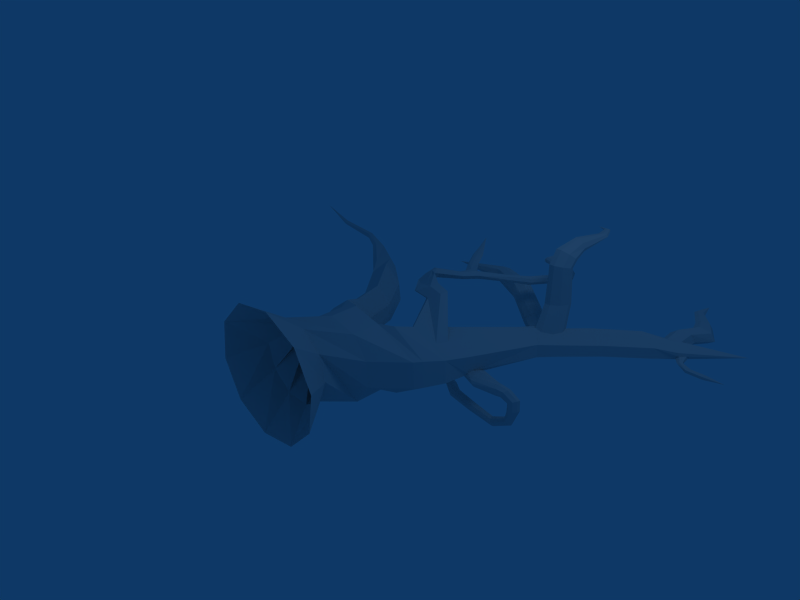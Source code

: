 # Source: tree_002.blend  (saved by Blender 2.49.2; exported with 4.5.12 LTS)
import bpy
from mathutils import Matrix  # noqa: F401  (used for matrix-valued properties, if any)

bpy.ops.wm.read_factory_settings(use_empty=True)
scene = bpy.context.scene
scene.name = 'Scene'

# ---- collections
col_collection_1 = bpy.data.collections.new('Collection 1'); scene.collection.children.link(col_collection_1)

# ---- world
world_world = bpy.data.worlds.new('World'); scene.world = world_world
world_world.color = (0.05656, 0.2208, 0.4)
world_world.use_sun_shadow = False
world_world.sun_shadow_jitter_overblur = 0.0
world_world.cycles.sampling_method = 'MANUAL'
world_world.cycles.sample_map_resolution = 256

# ---- cameras
cam_camera = bpy.data.cameras.new('Camera')
cam_camera.passepartout_alpha = 0.2
cam_camera.clip_end = 100.0
cam_camera.lens = 35.0
cam_camera.ortho_scale = 7.314
cam_camera.show_passepartout = False
cam_camera.show_safe_areas = True
cam_camera.dof.focus_distance = 0.0
cam_camera.dof.aperture_fstop = 128.0

# ---- lights
light_spot = bpy.data.lights.new('Spot', 'POINT')
light_spot.transmission_factor = 0.0
light_spot.cutoff_distance = 30.0
light_spot.energy = 100.0
light_spot.shadow_buffer_clip_start = 1.001
light_spot.shadow_soft_size = 1.0
light_spot.shadow_maximum_resolution = 0.006
light_spot.use_absolute_resolution = True
light_spot.cycles.use_multiple_importance_sampling = False

# ---- meshes
me_circle = bpy.data.meshes.new('Circle')
me_circle.from_pydata([(0.7071, -1.934, 0.7071), (0.9877, -1.934, 0.1564), (0.891, -1.934, -0.454), (0.454, -1.934, -0.891), (-0.1564, -1.934, -0.9877), (-0.7071, -1.934, -0.7071), (-0.9877, -1.934, -0.1564), (-0.891, -1.934, 0.454), (-0.454, -1.934, 0.891), (0.1564, -1.934, 0.9877), (0.5285, -1.441, 0.3376), (0.6259, -1.441, -0.03753), (0.4843, -1.441, -0.3983), (0.1577, -1.441, -0.6069), (-0.2291, -1.441, -0.5837), (-0.5285, -1.441, -0.3376), (-0.6259, -1.441, 0.03753), (-0.4843, -1.441, 0.3983), (-0.1577, -1.441, 0.6069), (0.2291, -1.441, 0.5837), (0.9347, -0.9975, -0.1766), (0.716, -0.9975, -0.4965), (0.2963, -0.9975, -0.6268), (-0.02081, -0.9975, -0.5177), (-0.2575, -0.9975, -0.2108), (-0.2686, -0.9975, 0.1766), (-0.04995, -0.9975, 0.4965), (0.2603, -0.9975, 0.6268), (0.6869, -0.9975, 0.5177), (0.9236, -0.9975, 0.2108), (0.716, -0.582, -0.4965), (1.372, -0.582, -0.1766), (0.2963, -0.582, -0.6268), (-0.02081, -0.582, -0.5177), (-0.4588, -0.582, -0.2108), (-0.4699, -0.582, 0.1766), (-0.04995, -0.582, 0.4965), (0.2603, -0.582, 0.6268), (0.6869, -0.582, 0.5177), (1.36, -0.582, 0.2108), (9.321e-06, -0.2605, -0.144), (-0.2977, -0.2605, -0.4163), (-0.6483, -0.2605, -0.1706), (-0.6572, -0.2605, 0.1395), (-0.321, -0.2605, 0.3957), (-0.02883, -0.2605, 0.1403), (-0.0444, -0.05605, -0.127), (-0.3045, -0.05605, -0.3648), (-0.6108, -0.05605, -0.1502), (-0.6185, -0.05605, 0.1207), (-0.3249, -0.05605, 0.3445), (-0.06959, -0.05605, 0.1214), (-0.1713, 0.4329, -0.127), (-0.4314, 0.4329, -0.3648), (-0.7377, 0.4329, -0.1502), (-0.7455, 0.4329, 0.1207), (-0.4518, 0.4329, 0.3445), (-0.1965, 0.4329, 0.1214), (-0.5803, 1.022, -0.1417), (-0.873, 1.022, -0.4095), (-1.218, 1.022, -0.1679), (-1.226, 1.022, 0.137), (-0.8959, 1.022, 0.3889), (-0.6086, 1.022, 0.1378), (-1.631, 1.541, -0.1917), (-1.457, 1.662, -0.1384), (-1.652, 1.399, -0.009018), (-1.553, 1.395, 0.1274), (-1.373, 1.532, 0.1653), (-1.372, 1.65, -0.008908), (-2.183, 2.089, -0.09857), (-2.296, 2.019, -0.08229), (-2.267, 1.937, 0.03055), (-2.178, 1.935, 0.08368), (-2.064, 2.014, 0.05681), (-2.104, 2.082, -0.0456), (-2.735, 2.283, -0.07379), (-2.677, 2.314, -0.04979), (-2.76, 2.248, -0.01459), (-2.738, 2.247, 0.03385), (-2.677, 2.281, 0.05303), (-2.659, 2.311, -0.004132), (-3.524, 2.435, -0.02525), (-3.544, 2.407, -0.0533), (-3.572, 2.383, -0.0252), (-3.576, 2.387, 0.008316), (-3.553, 2.418, 0.03445), (-3.529, 2.437, 0.005567), (-4.588, 2.796, -0.009237), (0.9238, -0.4782, -0.4965), (1.445, -0.4782, -0.1766), (0.5041, -0.4782, -0.1949), (0.468, -0.4782, 0.1949), (0.8946, -0.4782, 0.5177), (1.434, -0.4782, 0.2108), (1.022, -0.2244, -0.4331), (1.595, -0.2244, -0.1533), (0.6545, -0.2244, -0.1693), (0.623, -0.2244, 0.1716), (0.9961, -0.2244, 0.454), (1.585, -0.2244, 0.1856), (1.212, 0.089, -0.3868), (1.726, 0.089, -0.1362), (0.8836, 0.089, -0.1506), (0.8554, 0.089, 0.1546), (1.189, 0.089, 0.4073), (1.717, 0.089, 0.1671), (2.08, 1.051, -0.08159), (1.76, 1.051, -0.238), (1.554, 1.051, -0.09056), (1.537, 1.051, 0.1), (1.745, 1.051, 0.2578), (2.075, 1.051, 0.1078), (2.008, 1.355, -0.2172), (2.288, 1.267, -0.07393), (1.829, 1.412, -0.08215), (1.813, 1.417, 0.09235), (1.995, 1.359, 0.2368), (2.283, 1.269, 0.09947), (2.435, 1.771, -0.2046), (2.697, 1.68, -0.06932), (2.268, 1.83, -0.07707), (2.424, 1.775, 0.2242), (2.253, 1.835, 0.08773), (2.693, 1.682, 0.09446), (2.956, 2.205, -0.1981), (3.21, 2.117, -0.06692), (2.794, 2.262, -0.07444), (2.945, 2.209, 0.2176), (2.78, 2.267, 0.08534), (3.206, 2.119, 0.09186), (3.334, 2.384, -0.1198), (3.465, 2.279, -0.03817), (3.251, 2.451, -0.04285), (3.329, 2.388, 0.139), (3.244, 2.457, 0.05661), (3.463, 2.281, 0.06067), (4.144, 2.909, 0.009237), (1.093, -0.06768, 0.4307), (0.9741, 0.01066, 0.2926), (0.8579, -0.146, 0.3012), (1.339, -0.146, 0.3081), (1.405, 0.01066, 0.2989), (0.7764, 0.403, 0.6313), (0.7122, 0.3033, 0.5945), (0.7886, 0.2535, 0.6383), (0.8953, 0.4529, 0.6994), (0.9779, 0.3033, 0.7467), (1.014, 0.403, 0.7675), (0.485, 0.4833, 0.6242), (0.4114, 0.369, 0.5821), (0.4989, 0.3118, 0.6322), (0.6213, 0.5405, 0.7023), (0.716, 0.369, 0.7566), (0.7577, 0.4833, 0.7804), (0.2396, 0.7546, 0.6679), (0.166, 0.6863, 0.567), (0.2535, 0.6106, 0.5744), (0.3759, 0.7555, 0.7647), (0.5123, 0.6635, 0.7948), (0.4706, 0.5845, 0.7088), (0.229, 0.9399, 0.6524), (0.2778, 0.9084, 0.7267), (0.2535, 0.9298, 0.5677), (0.3681, 0.8549, 0.7622), (0.4309, 0.8244, 0.6469), (0.4585, 0.805, 0.7219), (0.5702, 1.12, 0.6526), (0.6081, 1.096, 0.7103), (0.6152, 1.096, 0.622), (0.6782, 1.054, 0.7378), (0.7483, 1.015, 0.7065), (0.7269, 1.03, 0.6484), (0.6651, 1.269, 0.7103), (0.5526, 1.273, 0.6526), (0.6723, 1.269, 0.622), (0.8017, 1.232, 0.7378), (0.8894, 1.177, 0.7065), (0.8679, 1.192, 0.6484), (0.7946, 1.241, 0.6352), (0.4901, 1.501, 0.696), (0.4205, 1.475, 0.6576), (0.4943, 1.503, 0.6382), (0.5756, 1.523, 0.6797), (0.4392, 1.483, 0.6802), (0.4426, 1.484, 0.6404), (0.5519, 1.519, 0.6549), (0.548, 1.517, 0.6963), (0.3109, 1.811, 0.696), (0.2599, 1.792, 0.6802), (0.2412, 1.784, 0.6576), (0.2633, 1.794, 0.6404), (0.3151, 1.813, 0.6382), (0.3727, 1.828, 0.6549), (0.3963, 1.832, 0.6797), (0.3687, 1.826, 0.6963), (0.1122, 2.102, 0.6738), (0.1369, 2.111, 0.6815), (0.1032, 2.098, 0.6629), (0.1139, 2.103, 0.6546), (0.1389, 2.112, 0.6536), (0.1667, 2.119, 0.6616), (0.1782, 2.121, 0.6736), (0.1648, 2.118, 0.6816), (-0.057, 2.434, 0.6679), (-0.057, 2.434, 0.6679), (-0.057, 2.434, 0.6679), (-0.057, 2.434, 0.6679), (-0.057, 2.434, 0.6679), (-0.057, 2.434, 0.6679), (-0.057, 2.434, 0.6679), (-0.057, 2.434, 0.6679), (-0.057, 2.434, 0.6679), (-0.057, 2.434, 0.6679), (-0.057, 2.434, 0.6679), (-0.057, 2.434, 0.6679), (-0.057, 2.434, 0.6679), (-0.057, 2.434, 0.6679), (-0.057, 2.434, 0.6679), (-0.057, 2.434, 0.6679), (1.961, 1.41, 0.2285), (1.777, 1.288, 0.1406), (1.77, 1.418, -0.04391), (1.94, 1.542, 0.03738), (1.863, 1.324, 0.2194), (1.738, 1.328, 0.0315), (1.978, 1.503, 0.1465), (1.854, 1.507, -0.04148), (1.519, 1.493, 0.1406), (1.605, 1.528, 0.2194), (1.689, 1.617, 0.2219), (1.48, 1.532, 0.0315), (1.512, 1.622, -0.04391), (1.721, 1.707, 0.1465), (1.682, 1.746, 0.03738), (1.596, 1.711, -0.04148), (1.091, 1.747, 0.4658), (1.067, 1.712, 0.3514), (1.157, 1.836, 0.5166), (1.099, 1.751, 0.2404), (1.169, 1.841, 0.1978), (1.227, 1.927, 0.474), (1.26, 1.966, 0.363), (1.236, 1.93, 0.2486), (0.5668, 2.012, 0.4422), (0.548, 1.985, 0.3527), (0.6187, 2.082, 0.4819), (0.5734, 2.015, 0.2658), (0.6282, 2.086, 0.2324), (0.6735, 2.153, 0.4486), (0.6989, 2.183, 0.3617), (0.6801, 2.156, 0.2722), (0.2378, 1.99, 0.4005), (0.2394, 1.973, 0.3549), (0.2356, 2.034, 0.4207), (0.2394, 1.993, 0.3106), (0.238, 2.038, 0.2937), (0.2341, 2.079, 0.4037), (0.2342, 2.1, 0.3595), (0.2358, 2.083, 0.3139), (-0.1866, 1.98, 0.3572), (1.899, 1.229, 0.235), (2.124, 1.327, 0.1832), (2.185, 1.535, 0.2208), (1.995, 1.231, 0.2065), (2.196, 1.451, 0.1963), (1.892, 1.301, 0.2368), (2.086, 1.517, 0.2277), (1.918, 1.369, 0.5701), (2.001, 1.371, 0.5701), (2.112, 1.453, 0.5701), (2.175, 1.561, 0.5701), (2.165, 1.633, 0.5701), (1.972, 1.525, 0.5701), (1.913, 1.431, 0.5701), (2.08, 1.618, 0.5701), (2.006, 1.385, 1.005), (1.932, 1.383, 1.005), (2.105, 1.458, 1.005), (2.161, 1.554, 1.005), (2.152, 1.617, 1.005), (1.927, 1.438, 1.005), (1.98, 1.522, 1.005), (2.076, 1.604, 1.005), (2.006, 1.388, 1.146), (1.932, 1.386, 1.147), (2.105, 1.459, 1.129), (2.161, 1.552, 1.107), (2.152, 1.614, 1.092), (1.927, 1.44, 1.134), (1.98, 1.521, 1.115), (2.076, 1.601, 1.095), (2.006, 1.522, 1.332), (1.932, 1.52, 1.333), (2.105, 1.576, 1.283), (2.161, 1.647, 1.219), (2.152, 1.694, 1.176), (1.98, 1.623, 1.24), (1.927, 1.561, 1.296), (2.076, 1.684, 1.185), (1.966, 1.903, 1.399), (2.017, 1.903, 1.397), (2.085, 1.901, 1.347), (2.123, 1.9, 1.281), (2.117, 1.899, 1.238), (1.963, 1.902, 1.361), (1.999, 1.9, 1.303), (2.065, 1.899, 1.247), (2.007, 2.35, 1.322), (2.031, 2.357, 1.346), (2.086, 2.373, 1.355), (2.134, 2.388, 1.342), (2.152, 2.392, 1.318), (2.024, 2.354, 1.302), (2.067, 2.367, 1.292), (2.124, 2.384, 1.297), (1.964, 2.587, 1.322), (1.978, 2.591, 1.336), (2.011, 2.601, 1.341), (2.039, 2.609, 1.334), (2.05, 2.612, 1.319), (1.974, 2.59, 1.31), (2.0, 2.597, 1.304), (2.033, 2.607, 1.307), (1.842, 2.636, 1.322), (1.258, 1.407, 0.6866), (1.221, 1.419, 0.643), (1.201, 1.453, 0.7348), (1.16, 1.461, 0.6644), (1.249, 1.406, 0.6591), (1.241, 1.426, 0.7234), (1.183, 1.442, 0.6414), (1.168, 1.467, 0.7061), (1.532, 1.557, 0.6876), (1.52, 1.556, 0.654), (1.486, 1.571, 0.6344), (1.51, 1.58, 0.7324), (1.462, 1.613, 0.7463), (1.441, 1.599, 0.6324), (1.413, 1.623, 0.6605), (1.422, 1.629, 0.7113), (1.752, 1.861, 0.6876), (1.74, 1.86, 0.654), (1.706, 1.875, 0.6344), (1.73, 1.884, 0.7324), (1.682, 1.917, 0.7463), (1.66, 1.903, 0.6324), (1.632, 1.927, 0.6605), (1.641, 1.933, 0.7113), (1.829, 1.963, 0.6876), (1.818, 1.958, 0.654), (1.781, 1.963, 0.6344), (1.802, 1.979, 0.7324), (1.746, 1.996, 0.7463), (1.729, 1.976, 0.6324), (1.696, 1.991, 0.6605), (1.703, 2.0, 0.7113), (1.854, 2.102, 0.6876), (1.846, 2.093, 0.654), (1.811, 2.082, 0.6344), (1.822, 2.105, 0.7324), (1.765, 2.096, 0.7463), (1.758, 2.072, 0.6324), (1.721, 2.071, 0.6605), (1.724, 2.081, 0.7113), (1.781, 2.246, 0.6876), (1.778, 2.235, 0.654), (1.753, 2.208, 0.6344), (1.752, 2.233, 0.7324), (1.706, 2.197, 0.7463), (1.712, 2.173, 0.6324), (1.681, 2.153, 0.6605), (1.678, 2.164, 0.7113), (1.441, 2.333, 0.6627), (1.443, 2.341, 0.686), (1.424, 2.314, 0.6491), (1.423, 2.332, 0.7171), (1.391, 2.307, 0.7267), (1.396, 2.29, 0.6477), (1.374, 2.277, 0.6672), (1.372, 2.284, 0.7024), (1.246, 2.391, 0.6627), (1.248, 2.399, 0.686), (1.228, 2.372, 0.6491), (1.228, 2.39, 0.7171), (1.196, 2.365, 0.7267), (1.2, 2.348, 0.6477), (1.178, 2.335, 0.6672), (1.176, 2.342, 0.7024), (1.213, 2.791, 0.6824), (1.615, 0.1535, -0.1811), (1.666, 0.07833, -0.1319), (1.715, 0.1535, -0.07118), (1.76, 0.3249, -0.118), (1.63, 0.09402, -0.1647), (1.691, 0.09608, -0.09631), (1.676, 0.2696, -0.1659), (1.753, 0.2599, -0.07527), (1.839, 0.008015, -0.1486), (1.862, 0.0237, -0.1913), (1.874, 0.08316, -0.2102), (1.811, 0.02576, -0.1157), (1.792, 0.08314, -0.08642), (1.874, 0.1993, -0.1474), (1.848, 0.2545, -0.0543), (1.805, 0.1896, -0.0504), (2.208, 0.06763, -0.1911), (2.205, 0.0357, -0.1385), (2.22, 0.129, -0.2062), (2.212, 0.04998, -0.07801), (2.226, 0.1042, -0.04428), (2.234, 0.1838, -0.1728), (2.241, 0.1983, -0.1117), (2.238, 0.1658, -0.05887), (2.275, 0.06763, -0.177), (2.296, 0.0357, -0.1289), (2.279, 0.129, -0.1959), (2.33, 0.04998, -0.07833), (2.358, 0.1042, -0.05457), (2.306, 0.1838, -0.1724), (2.341, 0.1983, -0.1214), (2.362, 0.1658, -0.07296), (2.409, 0.06689, -0.2113), (2.369, 0.09883, -0.2455), (2.364, 0.1602, -0.264), (2.462, 0.08117, -0.1806), (2.497, 0.1353, -0.1712), (2.399, 0.215, -0.2549), (2.453, 0.2295, -0.2238), (2.493, 0.197, -0.1895), (2.364, 0.09883, -0.3723), (2.411, 0.06689, -0.3491), (2.355, 0.1602, -0.3891), (2.47, 0.08117, -0.3322), (2.507, 0.1353, -0.3318), (2.391, 0.215, -0.3889), (2.45, 0.2295, -0.3719), (2.498, 0.197, -0.3484), (2.29, 0.1591, -0.5434), (2.328, 0.1327, -0.5649), (2.274, 0.2086, -0.5447), (2.366, 0.1442, -0.5969), (2.383, 0.1875, -0.6207), (2.291, 0.2521, -0.5686), (2.33, 0.2636, -0.6006), (2.367, 0.2371, -0.6222), (1.981, 0.2475, -0.7464), (2.004, 0.2211, -0.7832), (1.967, 0.297, -0.7402), (2.023, 0.2326, -0.8295), (2.027, 0.2759, -0.8585), (1.97, 0.3405, -0.7691), (1.989, 0.3521, -0.8156), (2.012, 0.3255, -0.8525), (1.548, 0.3171, -0.7446), (1.543, 0.2904, -0.7877), (1.559, 0.3666, -0.7332), (1.546, 0.3015, -0.8377), (1.556, 0.3446, -0.8655), (1.569, 0.4098, -0.761), (1.572, 0.4209, -0.8111), (1.567, 0.3941, -0.8542), (1.108, 0.382, -0.7856), (1.13, 0.4053, -0.7348), (1.172, 0.4476, -0.7214), (1.118, 0.3909, -0.8445), (1.155, 0.4273, -0.8773), (1.209, 0.4841, -0.7541), (1.22, 0.4931, -0.8132), (1.197, 0.4697, -0.864), (1.004, 0.4917, -0.7348), (0.9908, 0.4626, -0.7856), (1.031, 0.5452, -0.7214), (0.9978, 0.4744, -0.8445), (1.021, 0.5208, -0.8773), (1.054, 0.5918, -0.7541), (1.061, 0.6036, -0.8132), (1.048, 0.5744, -0.864), (0.873, 0.5782, -0.7462), (0.8619, 0.5543, -0.788), (0.8946, 0.6223, -0.7352), (0.8676, 0.564, -0.8365), (0.8871, 0.6022, -0.8635), (0.9142, 0.6607, -0.7621), (0.9199, 0.6704, -0.8107), (0.9088, 0.6463, -0.8526), (0.6876, 0.6457, -0.7462), (0.6806, 0.6203, -0.788), (0.7018, 0.6927, -0.7352), (0.6847, 0.6308, -0.8365), (0.6977, 0.6716, -0.8635), (0.7149, 0.7337, -0.7621), (0.719, 0.7442, -0.8107), (0.712, 0.7187, -0.8526), (0.5113, 0.7063, -0.7699), (0.5074, 0.6922, -0.7931), (0.5192, 0.7323, -0.7638), (0.5096, 0.698, -0.82), (0.5169, 0.7206, -0.8349), (0.5264, 0.7551, -0.7787), (0.5287, 0.7609, -0.8057), (0.5248, 0.7467, -0.8289), (0.3269, 0.793, -0.7699), (0.3146, 0.7851, -0.7931), (0.3501, 0.8071, -0.7638), (0.3201, 0.7879, -0.82), (0.3406, 0.8, -0.8349), (0.3707, 0.8192, -0.7787), (0.3763, 0.822, -0.8057), (0.3639, 0.8141, -0.8289), (0.3242, 0.9165, -0.7699), (0.3096, 0.9171, -0.7931), (0.3513, 0.9147, -0.7638), (0.3157, 0.9162, -0.82), (0.3394, 0.9143, -0.8349), (0.3751, 0.9128, -0.7787), (0.3813, 0.9119, -0.8057), (0.3666, 0.9125, -0.8289), (0.3454, 1.213, -0.7994), (3.503, 2.412, -0.0711), (3.434, 2.293, -0.03852), (3.555, 2.357, 0.01124), (3.561, 2.415, -0.02705), (3.439, 2.348, -0.07568), (3.488, 2.294, 0.004588), (3.527, 2.178, -0.03544), (3.526, 2.209, -0.05899), (3.556, 2.238, -0.05693), (3.557, 2.175, -0.009198), (3.587, 2.204, -0.006665), (3.586, 2.236, -0.03063), (3.698, 2.077, -0.05513), (3.714, 2.108, -0.07254), (3.734, 2.137, -0.05069), (3.702, 2.074, -0.01563), (3.722, 2.102, 0.006924), (3.738, 2.134, -0.01077), (3.919, 2.077, -0.05513), (3.935, 2.108, -0.07254), (3.955, 2.137, -0.05069), (3.923, 2.074, -0.01563), (3.943, 2.102, 0.006924), (3.959, 2.134, -0.01077), (4.203, 2.129, -0.03297), (3.399, 2.472, 0.1272), (3.14, 2.404, 0.06348), (3.36, 2.538, -0.03378), (3.459, 2.538, 0.04133), (3.232, 2.403, 0.1361), (3.193, 2.466, -0.01981), (3.128, 2.671, 0.0895), (3.22, 2.699, 0.1563), (3.387, 2.759, 0.1202), (3.181, 2.694, -0.01209), (3.348, 2.754, -0.05391), (3.447, 2.785, 0.01463), (3.386, 2.996, 0.1563), (3.29, 3.0, 0.0895), (3.564, 2.996, 0.1202), (3.348, 3.004, -0.01209), (3.526, 3.004, -0.05391), (3.629, 3.0, 0.01463), (3.223, 3.204, 0.07836), (3.286, 3.226, 0.1251), (3.401, 3.273, 0.0998), (3.26, 3.222, 0.007304), (3.374, 3.269, -0.02195), (3.442, 3.293, 0.02599), (3.039, 3.522, 0.06897), (3.08, 3.537, 0.09876), (3.153, 3.566, 0.08265), (3.063, 3.534, 0.02364), (3.136, 3.563, 0.004977), (3.179, 3.579, 0.03556), (3.109, 3.845, 0.05243)], [], [(0, 1, 11, 10), (2, 1, 11, 12), (3, 2, 12, 13), (3, 4, 14, 13), (4, 5, 15, 14), (5, 6, 16, 15), (7, 6, 16, 17), (7, 8, 18, 17), (8, 9, 19, 18), (0, 9, 19, 10), (10, 11, 21, 20), (12, 11, 21, 22), (13, 12, 22, 23), (13, 14, 24, 23), (14, 15, 25, 24), (15, 16, 26, 25), (17, 16, 26, 27), (17, 18, 28, 27), (18, 19, 29, 28), (10, 19, 29, 20), (20, 21, 30, 31), (22, 21, 30, 32), (23, 22, 32, 33), (23, 24, 34, 33), (24, 25, 35, 34), (25, 26, 36, 35), (27, 26, 36, 37), (27, 28, 38, 37), (28, 29, 39, 38), (20, 29, 39, 31), (33, 32, 40, 41), (33, 34, 42, 41), (34, 35, 43, 42), (35, 36, 44, 43), (37, 36, 44, 45), (41, 40, 46, 47), (41, 42, 48, 47), (42, 43, 49, 48), (43, 44, 50, 49), (45, 44, 50, 51), (40, 45, 51, 46), (32, 37, 45, 40), (47, 46, 52, 53), (47, 48, 54, 53), (48, 49, 55, 54), (49, 50, 56, 55), (51, 50, 56, 57), (46, 51, 57, 52), (53, 52, 58, 59), (53, 54, 60, 59), (54, 55, 61, 60), (55, 56, 62, 61), (57, 56, 62, 63), (52, 57, 63, 58), (59, 58, 65, 64), (59, 60, 66, 64), (60, 61, 67, 66), (61, 62, 68, 67), (63, 62, 68, 69), (58, 63, 69, 65), (64, 65, 70, 71), (64, 66, 72, 71), (66, 67, 73, 72), (67, 68, 74, 73), (69, 68, 74, 75), (65, 69, 75, 70), (71, 70, 77, 76), (71, 72, 78, 76), (72, 73, 79, 78), (73, 74, 80, 79), (75, 74, 80, 81), (70, 75, 81, 77), (76, 77, 82, 83), (76, 78, 84, 83), (78, 79, 85, 84), (79, 80, 86, 85), (81, 80, 86, 87), (77, 81, 87, 82), (83, 82, 88), (83, 84, 88), (84, 85, 88), (85, 86, 88), (87, 86, 88), (82, 87, 88), (31, 30, 89, 90), (32, 30, 89, 91), (37, 38, 93, 92), (38, 39, 94, 93), (31, 39, 94, 90), (37, 32, 91, 92), (90, 89, 95, 96), (91, 89, 95, 97), (92, 93, 99, 98), (93, 94, 100, 99), (90, 94, 100, 96), (92, 91, 97, 98), (97, 95, 101, 103), (98, 97, 103, 104), (103, 101, 108, 109), (104, 105, 111, 110), (105, 106, 112, 111), (104, 103, 109, 110), (107, 108, 113, 114), (109, 108, 113, 115), (107, 112, 118, 114), (114, 113, 119, 120), (115, 113, 119, 121), (114, 118, 124, 120), (120, 119, 125, 126), (121, 119, 125, 127), (123, 122, 128, 129), (122, 124, 130, 128), (120, 124, 130, 126), (123, 121, 127, 129), (127, 125, 131, 133), (128, 130, 136, 134), (133, 131, 137), (134, 136, 137), (140, 138, 139), (98, 140, 139, 104), (138, 140, 99), (140, 98, 99), (104, 139, 105), (139, 138, 105), (142, 138, 141), (106, 142, 141, 100), (138, 142, 105), (142, 106, 105), (100, 141, 99), (141, 138, 99), (139, 140, 144, 143), (140, 99, 145, 144), (139, 105, 146, 143), (141, 142, 148, 147), (142, 105, 146, 148), (141, 99, 145, 147), (143, 144, 150, 149), (144, 145, 151, 150), (143, 146, 152, 149), (147, 148, 154, 153), (148, 146, 152, 154), (147, 145, 151, 153), (149, 150, 156, 155), (150, 151, 157, 156), (149, 152, 158, 155), (153, 154, 159, 160), (154, 152, 158, 159), (153, 151, 157, 160), (155, 156, 161, 162), (156, 157, 163, 161), (155, 158, 164, 162), (160, 159, 166, 165), (159, 158, 164, 166), (160, 157, 163, 165), (162, 161, 167, 168), (161, 163, 169, 167), (162, 164, 170, 168), (165, 166, 171, 172), (166, 164, 170, 171), (165, 163, 169, 172), (168, 167, 174, 173), (167, 169, 175, 174), (168, 170, 176, 173), (172, 171, 177, 178), (171, 170, 176, 177), (179, 172, 169), (175, 179, 169), (179, 178, 172), (183, 176, 179), (184, 173, 174), (181, 184, 174), (184, 180, 173), (185, 174, 175), (182, 185, 175), (185, 181, 174), (187, 173, 176), (183, 187, 176), (187, 180, 173), (186, 179, 175), (182, 186, 175), (186, 183, 179), (180, 184, 189, 188), (184, 181, 190, 189), (181, 185, 191, 190), (185, 182, 192, 191), (186, 182, 192, 193), (183, 186, 193, 194), (180, 187, 195, 188), (187, 183, 194, 195), (188, 189, 196, 197), (189, 190, 198, 196), (190, 191, 199, 198), (191, 192, 200, 199), (193, 192, 200, 201), (194, 193, 201, 202), (188, 195, 203, 197), (195, 194, 202, 203), (212, 197, 196), (204, 212, 196), (212, 205, 197), (213, 196, 198), (206, 213, 198), (213, 204, 196), (214, 198, 199), (207, 214, 199), (214, 206, 198), (215, 199, 200), (208, 215, 200), (215, 207, 199), (216, 201, 200), (208, 216, 200), (216, 209, 201), (217, 202, 201), (209, 217, 201), (217, 210, 202), (218, 197, 203), (211, 218, 203), (218, 205, 197), (219, 203, 202), (210, 219, 202), (219, 211, 203), (116, 221, 224, 220), (111, 224, 221, 110), (116, 221, 225, 222), (115, 222, 225, 109), (109, 225, 221, 110), (116, 220, 226, 223), (123, 223, 226, 122), (116, 222, 227, 223), (123, 223, 227, 121), (121, 227, 222, 115), (221, 224, 229, 228), (224, 220, 230, 229), (221, 225, 231, 228), (225, 222, 232, 231), (220, 226, 233, 230), (226, 223, 234, 233), (222, 227, 235, 232), (227, 223, 234, 235), (228, 229, 236, 237), (229, 230, 238, 236), (228, 231, 239, 237), (231, 232, 240, 239), (230, 233, 241, 238), (233, 234, 242, 241), (232, 235, 243, 240), (235, 234, 242, 243), (237, 236, 244, 245), (236, 238, 246, 244), (237, 239, 247, 245), (239, 240, 248, 247), (238, 241, 249, 246), (241, 242, 250, 249), (240, 243, 251, 248), (243, 242, 250, 251), (245, 244, 252, 253), (244, 246, 254, 252), (245, 247, 255, 253), (247, 248, 256, 255), (246, 249, 257, 254), (249, 250, 258, 257), (248, 251, 259, 256), (251, 250, 258, 259), (253, 252, 260), (252, 254, 260), (253, 255, 260), (255, 256, 260), (254, 257, 260), (257, 258, 260), (256, 259, 260), (259, 258, 260), (117, 261, 264, 262), (118, 262, 264, 112), (112, 264, 261, 111), (117, 262, 265, 263), (122, 263, 265, 124), (124, 265, 262, 118), (111, 261, 224), (263, 122, 226), (261, 266, 224), (266, 220, 224), (220, 266, 117), (266, 261, 117), (220, 267, 226), (267, 263, 226), (263, 267, 117), (267, 220, 117), (261, 264, 269, 268), (264, 262, 270, 269), (262, 265, 271, 270), (265, 263, 272, 271), (266, 220, 273, 274), (261, 266, 274, 268), (220, 267, 275, 273), (267, 263, 272, 275), (268, 269, 276, 277), (269, 270, 278, 276), (270, 271, 279, 278), (271, 272, 280, 279), (274, 273, 282, 281), (268, 274, 281, 277), (273, 275, 283, 282), (275, 272, 280, 283), (277, 276, 284, 285), (276, 278, 286, 284), (278, 279, 287, 286), (279, 280, 288, 287), (281, 282, 290, 289), (277, 281, 289, 285), (282, 283, 291, 290), (283, 280, 288, 291), (285, 284, 292, 293), (284, 286, 294, 292), (286, 287, 295, 294), (287, 288, 296, 295), (289, 290, 297, 298), (285, 289, 298, 293), (290, 291, 299, 297), (291, 288, 296, 299), (293, 292, 301, 300), (292, 294, 302, 301), (294, 295, 303, 302), (295, 296, 304, 303), (298, 297, 306, 305), (293, 298, 305, 300), (297, 299, 307, 306), (299, 296, 304, 307), (300, 301, 309, 308), (301, 302, 310, 309), (302, 303, 311, 310), (303, 304, 312, 311), (305, 306, 314, 313), (300, 305, 313, 308), (306, 307, 315, 314), (307, 304, 312, 315), (308, 309, 317, 316), (309, 310, 318, 317), (310, 311, 319, 318), (311, 312, 320, 319), (313, 314, 322, 321), (308, 313, 321, 316), (314, 315, 323, 322), (315, 312, 320, 323), (316, 317, 324), (317, 318, 324), (318, 319, 324), (319, 320, 324), (321, 322, 324), (316, 321, 324), (322, 323, 324), (323, 320, 324), (329, 178, 177), (325, 329, 177), (329, 326, 178), (330, 177, 176), (327, 330, 176), (330, 325, 177), (331, 178, 179), (328, 331, 179), (331, 326, 178), (332, 179, 176), (327, 332, 176), (332, 328, 179), (329, 325, 333, 334), (326, 329, 334, 335), (325, 330, 336, 333), (330, 327, 337, 336), (326, 331, 338, 335), (331, 328, 339, 338), (332, 327, 337, 340), (328, 332, 340, 339), (334, 333, 341, 342), (335, 334, 342, 343), (333, 336, 344, 341), (336, 337, 345, 344), (335, 338, 346, 343), (338, 339, 347, 346), (340, 337, 345, 348), (339, 340, 348, 347), (342, 341, 349, 350), (343, 342, 350, 351), (341, 344, 352, 349), (344, 345, 353, 352), (343, 346, 354, 351), (346, 347, 355, 354), (348, 345, 353, 356), (347, 348, 356, 355), (350, 349, 357, 358), (351, 350, 358, 359), (349, 352, 360, 357), (352, 353, 361, 360), (351, 354, 362, 359), (354, 355, 363, 362), (356, 353, 361, 364), (355, 356, 364, 363), (358, 357, 365, 366), (359, 358, 366, 367), (357, 360, 368, 365), (360, 361, 369, 368), (359, 362, 370, 367), (362, 363, 371, 370), (364, 361, 369, 372), (363, 364, 372, 371), (366, 365, 374, 373), (367, 366, 373, 375), (365, 368, 376, 374), (368, 369, 377, 376), (367, 370, 378, 375), (370, 371, 379, 378), (372, 369, 377, 380), (371, 372, 380, 379), (373, 374, 382, 381), (375, 373, 381, 383), (374, 376, 384, 382), (376, 377, 385, 384), (375, 378, 386, 383), (378, 379, 387, 386), (380, 377, 385, 388), (379, 380, 388, 387), (381, 382, 389), (383, 381, 389), (382, 384, 389), (384, 385, 389), (383, 386, 389), (386, 387, 389), (388, 385, 389), (387, 388, 389), (102, 391, 394, 390), (101, 390, 394, 95), (95, 394, 391, 96), (102, 391, 395, 392), (106, 392, 395, 100), (100, 395, 391, 96), (102, 390, 396, 393), (107, 393, 396, 108), (108, 396, 390, 101), (102, 392, 397, 393), (107, 393, 397, 112), (112, 397, 392, 106), (391, 394, 399, 398), (394, 390, 400, 399), (391, 395, 401, 398), (395, 392, 402, 401), (390, 396, 403, 400), (396, 393, 404, 403), (392, 397, 405, 402), (397, 393, 404, 405), (398, 399, 406, 407), (399, 400, 408, 406), (398, 401, 409, 407), (401, 402, 410, 409), (400, 403, 411, 408), (403, 404, 412, 411), (402, 405, 413, 410), (405, 404, 412, 413), (407, 406, 414, 415), (406, 408, 416, 414), (407, 409, 417, 415), (409, 410, 418, 417), (408, 411, 419, 416), (411, 412, 420, 419), (410, 413, 421, 418), (413, 412, 420, 421), (415, 414, 423, 422), (414, 416, 424, 423), (415, 417, 425, 422), (417, 418, 426, 425), (416, 419, 427, 424), (419, 420, 428, 427), (418, 421, 429, 426), (421, 420, 428, 429), (422, 423, 430, 431), (423, 424, 432, 430), (422, 425, 433, 431), (425, 426, 434, 433), (424, 427, 435, 432), (427, 428, 436, 435), (426, 429, 437, 434), (429, 428, 436, 437), (431, 430, 438, 439), (430, 432, 440, 438), (431, 433, 441, 439), (433, 434, 442, 441), (432, 435, 443, 440), (435, 436, 444, 443), (434, 437, 445, 442), (437, 436, 444, 445), (439, 438, 446, 447), (438, 440, 448, 446), (439, 441, 449, 447), (441, 442, 450, 449), (440, 443, 451, 448), (443, 444, 452, 451), (442, 445, 453, 450), (445, 444, 452, 453), (447, 446, 454, 455), (446, 448, 456, 454), (447, 449, 457, 455), (449, 450, 458, 457), (448, 451, 459, 456), (451, 452, 460, 459), (450, 453, 461, 458), (453, 452, 460, 461), (455, 454, 463, 462), (454, 456, 464, 463), (455, 457, 465, 462), (457, 458, 466, 465), (456, 459, 467, 464), (459, 460, 468, 467), (458, 461, 469, 466), (461, 460, 468, 469), (462, 463, 470, 471), (463, 464, 472, 470), (462, 465, 473, 471), (465, 466, 474, 473), (464, 467, 475, 472), (467, 468, 476, 475), (466, 469, 477, 474), (469, 468, 476, 477), (471, 470, 478, 479), (470, 472, 480, 478), (471, 473, 481, 479), (473, 474, 482, 481), (472, 475, 483, 480), (475, 476, 484, 483), (474, 477, 485, 482), (477, 476, 484, 485), (479, 478, 486, 487), (478, 480, 488, 486), (479, 481, 489, 487), (481, 482, 490, 489), (480, 483, 491, 488), (483, 484, 492, 491), (482, 485, 493, 490), (485, 484, 492, 493), (487, 486, 494, 495), (486, 488, 496, 494), (487, 489, 497, 495), (489, 490, 498, 497), (488, 491, 499, 496), (491, 492, 500, 499), (490, 493, 501, 498), (493, 492, 500, 501), (495, 494, 502, 503), (494, 496, 504, 502), (495, 497, 505, 503), (497, 498, 506, 505), (496, 499, 507, 504), (499, 500, 508, 507), (498, 501, 509, 506), (501, 500, 508, 509), (503, 502, 510, 511), (502, 504, 512, 510), (503, 505, 513, 511), (505, 506, 514, 513), (504, 507, 515, 512), (507, 508, 516, 515), (506, 509, 517, 514), (509, 508, 516, 517), (511, 510, 518), (510, 512, 518), (511, 513, 518), (513, 514, 518), (512, 515, 518), (515, 516, 518), (514, 517, 518), (517, 516, 518), (132, 520, 523, 519), (131, 519, 523, 125), (125, 523, 520, 126), (132, 520, 524, 521), (136, 521, 524, 130), (130, 524, 520, 126), (522, 132, 519), (137, 522, 519, 131), (522, 132, 521), (137, 522, 521, 136), (520, 523, 526, 525), (523, 519, 527, 526), (520, 524, 528, 525), (524, 521, 529, 528), (519, 522, 530, 527), (521, 522, 530, 529), (525, 526, 532, 531), (526, 527, 533, 532), (525, 528, 534, 531), (528, 529, 535, 534), (527, 530, 536, 533), (529, 530, 536, 535), (531, 532, 538, 537), (532, 533, 539, 538), (531, 534, 540, 537), (534, 535, 541, 540), (533, 536, 542, 539), (535, 536, 542, 541), (537, 538, 543), (538, 539, 543), (537, 540, 543), (540, 541, 543), (539, 542, 543), (541, 542, 543), (135, 545, 548, 544), (134, 544, 548, 128), (128, 548, 545, 129), (135, 545, 549, 546), (133, 546, 549, 127), (127, 549, 545, 129), (547, 135, 544), (137, 547, 544, 134), (547, 135, 546), (137, 547, 546, 133), (545, 548, 551, 550), (548, 544, 552, 551), (545, 549, 553, 550), (549, 546, 554, 553), (544, 547, 555, 552), (546, 547, 555, 554), (550, 551, 556, 557), (551, 552, 558, 556), (550, 553, 559, 557), (553, 554, 560, 559), (552, 555, 561, 558), (554, 555, 561, 560), (557, 556, 563, 562), (556, 558, 564, 563), (557, 559, 565, 562), (559, 560, 566, 565), (558, 561, 567, 564), (560, 561, 567, 566), (562, 563, 569, 568), (563, 564, 570, 569), (562, 565, 571, 568), (565, 566, 572, 571), (564, 567, 573, 570), (566, 567, 573, 572), (568, 569, 574), (569, 570, 574), (568, 571, 574), (571, 572, 574), (570, 573, 574), (572, 573, 574)])
me_circle.use_remesh_preserve_volume = False
me_circle.use_remesh_preserve_attributes = False
me_circle.use_mirror_vertex_groups = False
me_circle.update()

# ---- objects
ob_circle = bpy.data.objects.new('Circle', me_circle)
ob_lamp = bpy.data.objects.new('Lamp', light_spot)
ob_camera = bpy.data.objects.new('Camera', cam_camera)

# ---- transforms, parenting, visibility, modifiers, constraints
ob_circle.location = (0.0, 0.0, 0.0)
ob_circle.lock_rotations_4d = False
ob_circle.empty_display_type = 'ARROWS'
ob_circle.lineart.crease_threshold = 0.0
ob_lamp.location = (4.076, 1.005, 5.904)
ob_lamp.rotation_euler = (0.6503, 0.05522, 1.866)
ob_lamp.lock_rotations_4d = False
ob_lamp.empty_display_type = 'ARROWS'
ob_lamp.color = (0.0, 0.0, 0.0, 0.0)
ob_lamp.lineart.crease_threshold = 0.0
ob_camera.location = (7.481, -6.508, 5.344)
ob_camera.rotation_euler = (1.109, 0.01082, 0.8149)
ob_camera.lock_rotations_4d = False
ob_camera.empty_display_type = 'ARROWS'
ob_camera.color = (0.0, 0.0, 0.0, 0.0)
ob_camera.display_type = 'WIRE'
ob_camera.lineart.crease_threshold = 0.0

# ---- collection membership
col_collection_1.objects.link(ob_circle)
col_collection_1.objects.link(ob_lamp)
col_collection_1.objects.link(ob_camera)

# ---- scene / render settings (as saved in the file)
scene.camera = ob_camera
scene.frame_start = 1; scene.frame_end = 250; scene.frame_set(1)
scene.render.engine = 'BLENDER_EEVEE_NEXT'
scene.render.image_settings.file_format = 'JPEG'
scene.render.image_settings.color_mode = 'RGB'
scene.render.image_settings.compression = 90
scene.render.resolution_x = 800
scene.render.resolution_y = 600
scene.render.pixel_aspect_x = 100.0
scene.render.pixel_aspect_y = 100.0
scene.render.fps = 25
scene.render.dither_intensity = 0.0
scene.render.use_compositing = False
scene.render.use_sequencer = False
scene.render.bake_margin = 2
scene.render.bake_bias = 0.0
scene.render.use_stamp_time = False
scene.render.use_stamp_date = False
scene.render.use_stamp_frame = False
scene.render.use_stamp_camera = False
scene.render.use_stamp_scene = False
scene.render.use_stamp_filename = False
scene.render.use_stamp_render_time = False
scene.render.stamp_font_size = 0
scene.cycles.use_denoising = False
scene.cycles.samples = 10
scene.cycles.sampling_pattern = 'TABULATED_SOBOL'
scene.cycles.light_sampling_threshold = 0.0
scene.cycles.use_adaptive_sampling = False
scene.cycles.use_light_tree = False
scene.cycles.blur_glossy = 0.0
scene.cycles.volume_bounces = 1
scene.cycles.pixel_filter_type = 'GAUSSIAN'
scene.cycles.sample_clamp_indirect = 0.0
scene.view_settings.view_transform = 'Raw'
bpy.context.view_layer.update()
